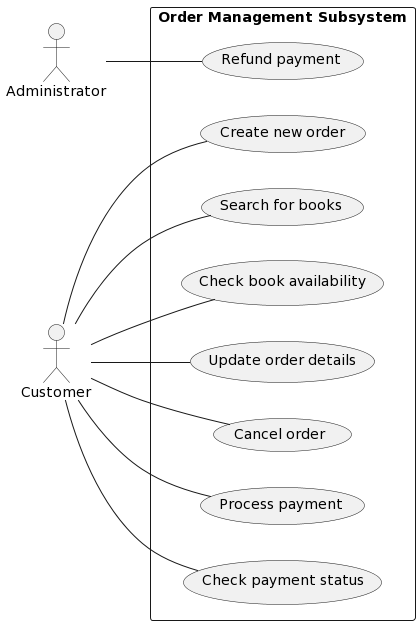

The diagram above was rendered by PlantUML. Its source (embedded in the PNG):
@startuml
left to right direction

actor Administrator
actor Customer


rectangle "Order Management Subsystem" {
  
  Administrator -- (Refund payment)
 Customer -- (Create new order)
   Customer-- (Search for books)
 Customer-- (Check book availability)
 Customer-- (Update order details)
 Customer-- (Cancel order)
  Customer -- (Process payment)
 Customer -- (Check payment status)
   
  
 
 
}
@enduml